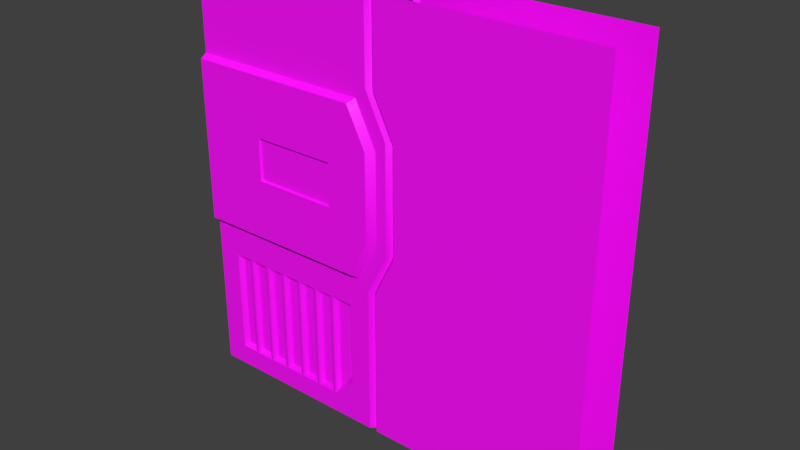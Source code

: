 # Source: doorLarge2.blend  (saved by Blender 2.91.10; exported with 4.5.12 LTS)
import bpy
from mathutils import Matrix  # noqa: F401  (used for matrix-valued properties, if any)

bpy.ops.wm.read_factory_settings(use_empty=True)
scene = bpy.context.scene
scene.name = 'model'

# ---- collections
col_door_model = bpy.data.collections.new('door model'); scene.collection.children.link(col_door_model)
col_door = bpy.data.collections.new('door'); scene.collection.children.link(col_door)
col_door.hide_render = True
col_door_frame_model = bpy.data.collections.new('door frame model')  # instanced only; not linked into the scene

# ---- images (referenced by path relative to the original .blend; pixels are not part of the script)
import os
ASSET_DIR = os.environ.get("B2B_ASSET_DIR", "")  # directory of the original .blend (textures are referenced by path, not embedded)
HERE = os.path.dirname(os.path.abspath(__file__))  # packed textures are extracted next to this script under _unpacked/

def load_image(name, relpath, width, height, colorspace="sRGB"):
    """Load a texture the original file referenced (path relative to the .blend, or extracted next to this script)."""
    p = next((c for c in (os.path.join(HERE, relpath), os.path.join(ASSET_DIR, relpath)) if relpath and os.path.exists(c)), "")
    if p:
        img = bpy.data.images.load(p, check_existing=True)
        img.name = name
    else:  # same state as the original file: an image datablock whose file is absent (Cycles renders it pink)
        img = bpy.data.images.new(name, width, height)
        img.source = "FILE"
        img.filepath = "//" + (relpath or name)
    img.colorspace_settings.name = colorspace
    return img
img_testmap_1_1 = load_image('testmap 1:1', '', 1024, 1024, 'sRGB')

# ---- materials (node trees are filled in below, after node groups)
mat_door_frame = bpy.data.materials.new('door frame')
mat_door_frame.alpha_threshold = 0.0
mat_door_frame.use_transparent_shadow = False
mat_door_frame.diffuse_color = (0.7988, 0.6487, 0.01181, 1.0)
mat_door_frame.roughness = 0.5
mat_door_door = bpy.data.materials.new('door door')
mat_door_door.alpha_threshold = 0.0
mat_door_door.use_transparent_shadow = False
mat_door_door.diffuse_color = (0.0, 0.7985, 0.002229, 1.0)
mat_door_door.roughness = 0.5

# ---- material node trees
mat_door_frame.use_nodes = True; mat_door_frame.node_tree.nodes.clear()
_N = mat_door_frame.node_tree.nodes; _L = mat_door_frame.node_tree.links
n0 = _N.new('ShaderNodeBsdfPrincipled'); n0.name = 'Principled BSDF'; n0.location = (10, 300)
n0.distribution = 'GGX'
n0.subsurface_method = 'BURLEY'
n0.inputs[3].default_value = 1.45
n0.inputs[27].default_value = (0.0, 0.0, 0.0, 1.0)
n0.inputs[28].default_value = 1.0
n1 = _N.new('ShaderNodeOutputMaterial'); n1.name = 'Material Output'; n1.location = (300, 300)
n2 = _N.new('ShaderNodeTexImage'); n2.name = 'Image Texture'; n2.location = (-280, 280)
n2.image = img_testmap_1_1
_L.new(n0.outputs[0], n1.inputs[0])
_L.new(n2.outputs[0], n0.inputs[0])
n1.is_active_output = True
mat_door_door.use_nodes = True; mat_door_door.node_tree.nodes.clear()
_N = mat_door_door.node_tree.nodes; _L = mat_door_door.node_tree.links
n0 = _N.new('ShaderNodeBsdfPrincipled'); n0.name = 'Principled BSDF'; n0.location = (10, 300)
n0.distribution = 'GGX'
n0.subsurface_method = 'BURLEY'
n0.inputs[3].default_value = 1.45
n0.inputs[27].default_value = (0.0, 0.0, 0.0, 1.0)
n0.inputs[28].default_value = 1.0
n1 = _N.new('ShaderNodeOutputMaterial'); n1.name = 'Material Output'; n1.location = (300, 300)
n2 = _N.new('ShaderNodeTexImage'); n2.name = 'Image Texture'; n2.location = (-280, 280)
n2.image = img_testmap_1_1
_L.new(n0.outputs[0], n1.inputs[0])
_L.new(n2.outputs[0], n0.inputs[0])
n1.is_active_output = True

# ---- world
world_world = bpy.data.worlds.new('world'); scene.world = world_world
world_world.use_sun_shadow = False
world_world.sun_shadow_jitter_overblur = 0.0
world_world.cycles.sampling_method = 'MANUAL'

# ---- meshes
me_door = bpy.data.meshes.new('door')
me_door.from_pydata([(-0.05, 0.12, 0.0), (-0.05, -0.12, 0.0), (0.98, -0.14, 0.7), (-0.03, -0.14, 0.7), (-0.05, -0.12, 0.7), (-0.05, 0.12, 0.7), (-0.03, -0.14, 0.0), (0.98, -0.14, 0.0), (-0.03, 0.14, 0.0), (0.98, 0.14, 0.0), (-0.03, 0.14, 0.7), (0.98, 0.14, 0.7), (0.98, -0.14, 0.9), (0.07, -0.14, 0.9), (0.05, -0.12, 0.9), (0.05, 0.12, 0.9), (0.07, 0.14, 0.9), (0.98, 0.14, 0.9), (0.98, -0.14, 1.4), (0.07, -0.14, 1.4), (0.05, -0.12, 1.4), (0.05, 0.12, 1.4), (0.07, 0.14, 1.4), (0.98, 0.14, 1.4), (0.98, -0.14, 1.6), (-0.03, -0.14, 1.6), (-0.05, -0.12, 1.6), (-0.05, 0.12, 1.6), (-0.03, 0.14, 1.6), (0.98, 0.14, 1.6), (0.98, -0.14, 1.98), (-0.03, -0.14, 1.98), (-0.05, -0.12, 1.98), (-0.05, 0.12, 1.98), (-0.03, 0.14, 1.98), (0.98, 0.14, 1.98), (-0.05, -0.12, 0.0), (-0.05, 0.12, 0.0), (-0.98, 0.14, 0.7), (-0.07, 0.14, 0.7), (-0.05, 0.12, 0.7), (-0.05, -0.12, 0.7), (-0.07, 0.14, 0.0), (-0.98, 0.14, 0.0), (-0.07, -0.14, 0.0), (-0.98, -0.14, 0.0), (-0.07, -0.14, 0.7), (-0.98, -0.14, 0.7), (-0.98, 0.14, 0.9), (0.03, 0.14, 0.9), (0.05, 0.12, 0.9), (0.05, -0.12, 0.9), (0.03, -0.14, 0.9), (-0.98, -0.14, 0.9), (-0.98, 0.14, 1.4), (0.03, 0.14, 1.4), (0.05, 0.12, 1.4), (0.05, -0.12, 1.4), (0.03, -0.14, 1.4), (-0.98, -0.14, 1.4), (-0.98, 0.14, 1.6), (-0.07, 0.14, 1.6), (-0.05, 0.12, 1.6), (-0.05, -0.12, 1.6), (-0.07, -0.14, 1.6), (-0.98, -0.14, 1.6), (-0.98, 0.14, 1.98), (-0.07, 0.14, 1.98), (-0.05, 0.12, 1.98), (-0.05, -0.12, 1.98), (-0.07, -0.14, 1.98), (-0.98, -0.14, 1.98), (-0.12, -0.14, 0.75), (-0.02, -0.14, 0.95), (-0.02, -0.14, 1.35), (-0.12, -0.14, 1.55), (-0.1419, -0.17, 0.77), (-0.05, -0.17, 0.95), (-0.05, -0.17, 1.35), (-0.1419, -0.17, 1.53), (-0.98, -0.17, 0.77), (-0.98, -0.17, 0.95), (-0.98, -0.17, 1.35), (-0.98, -0.17, 1.53), (-0.98, -0.14, 0.75), (-0.98, -0.14, 1.55), (-0.25, -0.17, 1.25), (-0.25, -0.17, 1.05), (-0.65, -0.17, 1.25), (-0.65, -0.17, 1.05), (-0.2553, -0.16, 1.246), (-0.2553, -0.16, 1.054), (-0.6447, -0.16, 1.246), (-0.6447, -0.16, 1.054), (-0.17, -0.14, 0.6), (-0.17, -0.14, 0.2), (-0.27, -0.14, 0.1), (-0.87, -0.14, 0.1), (-0.87, -0.14, 0.6), (-0.19, -0.12, 0.58), (-0.19, -0.12, 0.21), (-0.28, -0.12, 0.12), (-0.85, -0.12, 0.12), (-0.85, -0.12, 0.58), (-0.76, -0.12, 0.6), (-0.76, -0.12, 0.1), (-0.7627, -0.13, 0.1), (-0.77, -0.1373, 0.1), (-0.78, -0.14, 0.1), (-0.79, -0.1373, 0.1), (-0.7973, -0.13, 0.1), (-0.8, -0.12, 0.1), (-0.7627, -0.13, 0.6), (-0.77, -0.1373, 0.6), (-0.78, -0.14, 0.6), (-0.79, -0.1373, 0.6), (-0.7973, -0.13, 0.6), (-0.8, -0.12, 0.6), (-0.66, -0.12, 0.6), (-0.66, -0.12, 0.1), (-0.6627, -0.13, 0.1), (-0.67, -0.1373, 0.1), (-0.68, -0.14, 0.1), (-0.69, -0.1373, 0.1), (-0.6973, -0.13, 0.1), (-0.7, -0.12, 0.1), (-0.6627, -0.13, 0.6), (-0.67, -0.1373, 0.6), (-0.68, -0.14, 0.6), (-0.69, -0.1373, 0.6), (-0.6973, -0.13, 0.6), (-0.7, -0.12, 0.6), (-0.56, -0.12, 0.6), (-0.56, -0.12, 0.1), (-0.5627, -0.13, 0.1), (-0.57, -0.1373, 0.1), (-0.58, -0.14, 0.1), (-0.59, -0.1373, 0.1), (-0.5973, -0.13, 0.1), (-0.6, -0.12, 0.1), (-0.5627, -0.13, 0.6), (-0.57, -0.1373, 0.6), (-0.58, -0.14, 0.6), (-0.59, -0.1373, 0.6), (-0.5973, -0.13, 0.6), (-0.6, -0.12, 0.6), (-0.46, -0.12, 0.6), (-0.46, -0.12, 0.1), (-0.4627, -0.13, 0.1), (-0.47, -0.1373, 0.1), (-0.48, -0.14, 0.1), (-0.49, -0.1373, 0.1), (-0.4973, -0.13, 0.1), (-0.5, -0.12, 0.1), (-0.4627, -0.13, 0.6), (-0.47, -0.1373, 0.6), (-0.48, -0.14, 0.6), (-0.49, -0.1373, 0.6), (-0.4973, -0.13, 0.6), (-0.5, -0.12, 0.6), (-0.36, -0.12, 0.6), (-0.36, -0.12, 0.1), (-0.3627, -0.13, 0.1), (-0.37, -0.1373, 0.1), (-0.38, -0.14, 0.1), (-0.39, -0.1373, 0.1), (-0.3973, -0.13, 0.1), (-0.4, -0.12, 0.1), (-0.3627, -0.13, 0.6), (-0.37, -0.1373, 0.6), (-0.38, -0.14, 0.6), (-0.39, -0.1373, 0.6), (-0.3973, -0.13, 0.6), (-0.4, -0.12, 0.6), (-0.26, -0.12, 0.6), (-0.26, -0.12, 0.1), (-0.2627, -0.13, 0.1), (-0.27, -0.1373, 0.1), (-0.28, -0.14, 0.1), (-0.29, -0.1373, 0.1), (-0.2973, -0.13, 0.1), (-0.3, -0.12, 0.1), (-0.2627, -0.13, 0.6), (-0.27, -0.1373, 0.6), (-0.28, -0.14, 0.6), (-0.29, -0.1373, 0.6), (-0.2973, -0.13, 0.6), (-0.3, -0.12, 0.6)], [], [(7, 2, 3, 6), (1, 4, 5, 0), (6, 3, 4, 1), (8, 10, 11, 9), (0, 5, 10, 8), (3, 13, 14, 4), (2, 12, 13, 3), (5, 15, 16, 10), (4, 14, 15, 5), (10, 16, 17, 11), (15, 21, 22, 16), (12, 18, 19, 13), (13, 19, 20, 14), (14, 20, 21, 15), (16, 22, 23, 17), (21, 27, 28, 22), (18, 24, 25, 19), (19, 25, 26, 20), (20, 26, 27, 21), (22, 28, 29, 23), (27, 33, 34, 28), (24, 30, 31, 25), (25, 31, 32, 26), (26, 32, 33, 27), (28, 34, 35, 29), (43, 38, 39, 42), (37, 40, 41, 36), (42, 39, 40, 37), (45, 44, 96, 97), (36, 41, 46, 44), (39, 49, 50, 40), (38, 48, 49, 39), (41, 51, 52, 46), (40, 50, 51, 41), (46, 52, 53, 47), (51, 57, 58, 52), (48, 54, 55, 49), (49, 55, 56, 50), (50, 56, 57, 51), (52, 58, 59, 53), (57, 63, 64, 58), (54, 60, 61, 55), (55, 61, 62, 56), (56, 62, 63, 57), (58, 64, 65, 59), (63, 69, 70, 64), (60, 66, 67, 61), (61, 67, 68, 62), (62, 68, 69, 63), (64, 70, 71, 65), (74, 75, 79, 78), (73, 74, 78, 77), (72, 73, 77, 76), (78, 79, 83, 82), (81, 77, 87, 89), (76, 77, 81, 80), (85, 83, 79, 75), (72, 76, 80, 84), (77, 78, 86, 87), (90, 92, 93, 91), (88, 92, 90, 86), (89, 93, 92, 88), (87, 91, 93, 89), (86, 90, 91, 87), (86, 78, 82, 88), (88, 82, 81, 89), (94, 98, 103, 99), (96, 101, 102, 97), (94, 99, 100, 95), (97, 102, 103, 98), (95, 100, 101, 96), (101, 100, 102), (99, 103, 102, 100), (96, 44, 95), (44, 46, 94, 95), (47, 98, 94, 46), (47, 45, 97, 98), (107, 106, 112, 113), (109, 108, 114, 115), (108, 107, 113, 114), (106, 105, 104, 112), (111, 110, 116, 117), (110, 109, 115, 116), (121, 120, 126, 127), (123, 122, 128, 129), (122, 121, 127, 128), (120, 119, 118, 126), (125, 124, 130, 131), (124, 123, 129, 130), (135, 134, 140, 141), (137, 136, 142, 143), (136, 135, 141, 142), (134, 133, 132, 140), (139, 138, 144, 145), (138, 137, 143, 144), (149, 148, 154, 155), (151, 150, 156, 157), (150, 149, 155, 156), (148, 147, 146, 154), (153, 152, 158, 159), (152, 151, 157, 158), (163, 162, 168, 169), (165, 164, 170, 171), (164, 163, 169, 170), (162, 161, 160, 168), (167, 166, 172, 173), (166, 165, 171, 172), (177, 176, 182, 183), (179, 178, 184, 185), (178, 177, 183, 184), (176, 175, 174, 182), (181, 180, 186, 187), (180, 179, 185, 186)])
me_door.polygons.foreach_set('use_smooth', [True] * 113)
_k = set([(0, 5), (1, 4), (3, 6), (3, 13), (4, 14), (5, 15), (8, 10), (10, 16), (13, 19), (14, 20), (15, 21), (16, 22), (19, 25), (20, 26), (21, 27), (22, 28), (25, 31), (26, 32), (27, 33), (28, 34), (36, 41), (37, 40), (39, 42), (39, 49), (40, 50), (41, 51), (44, 46), (46, 52), (49, 55), (50, 56), (51, 57), (52, 58), (55, 61), (56, 62), (57, 63), (58, 64), (61, 67), (62, 68), (63, 69), (64, 70), (72, 76), (75, 79), (76, 77), (76, 80), (77, 78), (78, 79), (79, 83), (86, 87), (86, 88), (86, 90), (87, 89), (87, 91), (88, 89), (88, 92), (89, 93), (90, 91), (90, 92), (91, 93), (92, 93), (94, 95), (94, 98), (94, 99), (95, 96), (96, 97), (97, 98), (97, 102), (98, 103), (99, 100), (99, 103), (100, 101), (101, 102), (102, 103)])
me_door.attributes.new('sharp_edge', 'BOOLEAN', 'EDGE').data.foreach_set('value', [ (min(e.vertices), max(e.vertices)) in _k for e in me_door.edges])
_uv = me_door.uv_layers.new(name='UVMap')
_uv.uv.foreach_set('vector', [1.96, 0.0, 1.96, 1.4, -0.06, 1.4, -0.06, 0.0, 0.24, 0.0, 0.24, 1.4, -0.24, 1.4, -0.24, 0.0, -0.06, 0.0, -0.06, 1.4, -0.1, 1.4, -0.1, 0.0, 0.06, 0.0, 0.06, 1.4, -1.96, 1.4, -1.96, 0.0, 0.1, 0.0, 0.1, 1.4, 0.06, 1.4, 0.06, 0.0, -0.06, 1.4, 0.14, 1.8, 0.1, 1.8, -0.1, 1.4, 1.96, 1.4, 1.96, 1.8, 0.14, 1.8, -0.06, 1.4, 0.1, 1.4, -0.1, 1.8, -0.14, 1.8, 0.06, 1.4, 0.24, 1.4, 0.24, 1.8, -0.24, 1.8, -0.24, 1.4, 0.06, 1.4, -0.14, 1.8, -1.96, 1.8, -1.96, 1.4, -0.1, 1.8, -0.1, 2.8, -0.14, 2.8, -0.14, 1.8, 1.96, 1.8, 1.96, 2.8, 0.14, 2.8, 0.14, 1.8, 0.14, 1.8, 0.14, 2.8, 0.1, 2.8, 0.1, 1.8, 0.24, 1.8, 0.24, 2.8, -0.24, 2.8, -0.24, 1.8, -0.14, 1.8, -0.14, 2.8, -1.96, 2.8, -1.96, 1.8, -0.1, 2.8, 0.1, 3.2, 0.06, 3.2, -0.14, 2.8, 1.96, 2.8, 1.96, 3.2, -0.06, 3.2, 0.14, 2.8, 0.14, 2.8, -0.06, 3.2, -0.1, 3.2, 0.1, 2.8, 0.24, 2.8, 0.24, 3.2, -0.24, 3.2, -0.24, 2.8, -0.14, 2.8, 0.06, 3.2, -1.96, 3.2, -1.96, 2.8, 0.1, 3.2, 0.1, 3.96, 0.06, 3.96, 0.06, 3.2, 1.96, 3.2, 1.96, 3.96, -0.06, 3.96, -0.06, 3.2, -0.06, 3.2, -0.06, 3.96, -0.1, 3.96, -0.1, 3.2, 0.24, 3.2, 0.24, 3.96, -0.24, 3.96, -0.24, 3.2, 0.06, 3.2, 0.06, 3.96, -1.96, 3.96, -1.96, 3.2, 1.96, 0.0, 1.96, 1.4, 0.14, 1.4, 0.14, 0.0, 0.24, 0.0, 0.24, 1.4, -0.24, 1.4, -0.24, 0.0, 0.14, 0.0, 0.14, 1.4, 0.1, 1.4, 0.1, 0.0, -1.96, 0.0, -0.14, 0.0, -0.54, 0.2, -1.74, 0.2, -0.1, 0.0, -0.1, 1.4, -0.14, 1.4, -0.14, 0.0, 0.14, 1.4, -0.06, 1.8, -0.1, 1.8, 0.1, 1.4, 1.96, 1.4, 1.96, 1.8, -0.06, 1.8, 0.14, 1.4, -0.1, 1.4, 0.1, 1.8, 0.06, 1.8, -0.14, 1.4, 0.24, 1.4, 0.24, 1.8, -0.24, 1.8, -0.24, 1.4, -0.14, 1.4, 0.06, 1.8, -1.96, 1.8, -1.96, 1.4, 0.1, 1.8, 0.1, 2.8, 0.06, 2.8, 0.06, 1.8, 1.96, 1.8, 1.96, 2.8, -0.06, 2.8, -0.06, 1.8, -0.06, 1.8, -0.06, 2.8, -0.1, 2.8, -0.1, 1.8, 0.24, 1.8, 0.24, 2.8, -0.24, 2.8, -0.24, 1.8, 0.06, 1.8, 0.06, 2.8, -1.96, 2.8, -1.96, 1.8, 0.1, 2.8, -0.1, 3.2, -0.14, 3.2, 0.06, 2.8, 1.96, 2.8, 1.96, 3.2, 0.14, 3.2, -0.06, 2.8, -0.06, 2.8, 0.14, 3.2, 0.1, 3.2, -0.1, 2.8, 0.24, 2.8, 0.24, 3.2, -0.24, 3.2, -0.24, 2.8, 0.06, 2.8, -0.14, 3.2, -1.96, 3.2, -1.96, 2.8, -0.1, 3.2, -0.1, 3.96, -0.14, 3.96, -0.14, 3.2, 1.96, 3.2, 1.96, 3.96, 0.14, 3.96, 0.14, 3.2, 0.14, 3.2, 0.14, 3.96, 0.1, 3.96, 0.1, 3.2, 0.24, 3.2, 0.24, 3.96, -0.24, 3.96, -0.24, 3.2, -0.14, 3.2, -0.14, 3.96, -1.96, 3.96, -1.96, 3.2, -0.04, 2.7, -0.24, 3.1, -0.2839, 3.06, -0.1, 2.7, -0.04, 1.9, -0.04, 2.7, -0.1, 2.7, -0.1, 1.9, -0.24, 1.5, -0.04, 1.9, -0.1, 1.9, -0.2839, 1.54, -0.1, 2.7, -0.2839, 3.06, -1.96, 3.06, -1.96, 2.7, -1.96, 1.9, -0.1, 1.9, -0.5, 2.1, -1.3, 2.1, -0.2839, 1.54, -0.1, 1.9, -1.96, 1.9, -1.96, 1.54, -1.96, -0.28, -1.96, -0.34, -0.2839, -0.34, -0.24, -0.28, -0.24, 0.28, -0.2839, 0.34, -1.96, 0.34, -1.96, 0.28, -0.1, 1.9, -0.1, 2.7, -0.5, 2.5, -0.5, 2.1, -0.5105, 2.493, -1.289, 2.493, -1.289, 2.107, -0.5105, 2.107, -1.3, 0.34, -1.289, 0.32, -0.5105, 0.32, -0.5, 0.34, -0.34, 2.1, -0.32, 2.107, -0.32, 2.493, -0.34, 2.5, -0.5, -0.34, -0.5105, -0.32, -1.289, -0.32, -1.3, -0.34, 0.34, 2.5, 0.32, 2.493, 0.32, 2.107, 0.34, 2.1, -0.5, 2.5, -0.1, 2.7, -1.96, 2.7, -1.3, 2.5, -1.3, 2.5, -1.96, 2.7, -1.96, 1.9, -1.3, 2.1, -0.34, 1.2, -1.74, 1.2, -1.7, 1.16, -0.38, 1.16, -0.54, 0.2, -0.56, 0.24, -1.7, 0.24, -1.74, 0.2, 0.28, 1.2, 0.24, 1.16, 0.24, 0.42, 0.28, 0.4, -1.74, 0.2, -1.7, 0.24, -1.7, 1.16, -1.74, 1.2, -0.34, 0.4, -0.38, 0.42, -0.56, 0.24, -0.54, 0.2, -0.56, 0.24, -0.38, 0.42, -1.7, 0.24, -0.38, 1.16, -1.7, 1.16, -1.7, 0.24, -0.38, 0.42, -0.54, 0.2, -0.14, 0.0, -0.34, 0.4, -0.14, 0.0, -0.14, 1.4, -0.34, 1.2, -0.34, 0.4, -1.96, 1.4, -1.74, 1.2, -0.34, 1.2, -0.14, 1.4, -1.96, 1.4, -1.96, 0.0, -1.74, 0.2, -1.74, 1.2, -1.54, 0.2, -1.525, 0.2, -1.525, 1.2, -1.54, 1.2, -1.58, 0.2, -1.56, 0.2, -1.56, 1.2, -1.58, 1.2, -1.56, 0.2, -1.54, 0.2, -1.54, 1.2, -1.56, 1.2, -0.26, 0.2, -0.24, 0.2, -0.24, 1.2, -0.26, 1.2, 0.24, 0.2, 0.26, 0.2, 0.26, 1.2, 0.24, 1.2, 0.26, 0.2, 0.2746, 0.2, 0.2746, 1.2, 0.26, 1.2, -1.34, 0.2, -1.325, 0.2, -1.325, 1.2, -1.34, 1.2, -1.38, 0.2, -1.36, 0.2, -1.36, 1.2, -1.38, 1.2, -1.36, 0.2, -1.34, 0.2, -1.34, 1.2, -1.36, 1.2, -0.26, 0.2, -0.24, 0.2, -0.24, 1.2, -0.26, 1.2, 0.24, 0.2, 0.26, 0.2, 0.26, 1.2, 0.24, 1.2, 0.26, 0.2, 0.2746, 0.2, 0.2746, 1.2, 0.26, 1.2, -1.14, 0.2, -1.125, 0.2, -1.125, 1.2, -1.14, 1.2, -1.18, 0.2, -1.16, 0.2, -1.16, 1.2, -1.18, 1.2, -1.16, 0.2, -1.14, 0.2, -1.14, 1.2, -1.16, 1.2, -0.26, 0.2, -0.24, 0.2, -0.24, 1.2, -0.26, 1.2, 0.24, 0.2, 0.26, 0.2, 0.26, 1.2, 0.24, 1.2, 0.26, 0.2, 0.2746, 0.2, 0.2746, 1.2, 0.26, 1.2, -0.94, 0.2, -0.9254, 0.2, -0.9254, 1.2, -0.94, 1.2, -0.98, 0.2, -0.96, 0.2, -0.96, 1.2, -0.98, 1.2, -0.96, 0.2, -0.94, 0.2, -0.94, 1.2, -0.96, 1.2, -0.26, 0.2, -0.24, 0.2, -0.24, 1.2, -0.26, 1.2, 0.24, 0.2, 0.26, 0.2, 0.26, 1.2, 0.24, 1.2, 0.26, 0.2, 0.2746, 0.2, 0.2746, 1.2, 0.26, 1.2, -0.74, 0.2, -0.7254, 0.2, -0.7254, 1.2, -0.74, 1.2, -0.78, 0.2, -0.76, 0.2, -0.76, 1.2, -0.78, 1.2, -0.76, 0.2, -0.74, 0.2, -0.74, 1.2, -0.76, 1.2, -0.26, 0.2, -0.24, 0.2, -0.24, 1.2, -0.26, 1.2, 0.24, 0.2, 0.26, 0.2, 0.26, 1.2, 0.24, 1.2, 0.26, 0.2, 0.2746, 0.2, 0.2746, 1.2, 0.26, 1.2, -0.54, 0.2, -0.5254, 0.2, -0.5254, 1.2, -0.54, 1.2, -0.58, 0.2, -0.56, 0.2, -0.56, 1.2, -0.58, 1.2, -0.56, 0.2, -0.54, 0.2, -0.54, 1.2, -0.56, 1.2, -0.26, 0.2, -0.24, 0.2, -0.24, 1.2, -0.26, 1.2, 0.24, 0.2, 0.26, 0.2, 0.26, 1.2, 0.24, 1.2, 0.26, 0.2, 0.2746, 0.2, 0.2746, 1.2, 0.26, 1.2])
me_door.materials.append(mat_door_frame)
me_door.materials.append(mat_door_door)
me_door.use_remesh_preserve_volume = False
me_door.use_remesh_preserve_attributes = False
me_door.use_mirror_vertex_groups = False
me_door.update()

# ---- objects
ob_door_frame_model = bpy.data.objects.new('door frame model', None)
ob_door = bpy.data.objects.new('door', me_door)

# ---- transforms, parenting, visibility, modifiers, constraints
ob_door_frame_model.location = (0.0, 0.0, 0.0)
ob_door_frame_model.instance_type = 'COLLECTION'
ob_door_frame_model.lineart.crease_threshold = 0.0
ob_door.location = (0.0, 0.0, 0.0)
ob_door.lineart.crease_threshold = 0.0
_m = ob_door.modifiers.new('EdgeSplit', 'EDGE_SPLIT')
_m.use_edge_angle = False
ob_door_frame_model.instance_collection = col_door_frame_model

# ---- collection membership
scene.collection.objects.link(ob_door_frame_model)
col_door_model.objects.link(ob_door)

# ---- scene / render settings (as saved in the file)
scene.frame_start = 1; scene.frame_end = 1000; scene.frame_set(0)
scene.render.engine = 'BLENDER_EEVEE_NEXT'
scene.render.image_settings.color_mode = 'RGB'
scene.render.image_settings.compression = 90
scene.render.resolution_percentage = 50
scene.render.fps = 50
scene.render.dither_intensity = 0.0
scene.render.bake_margin = 2
scene.render.bake_bias = 0.0
scene.cycles.use_denoising = False
scene.cycles.samples = 128
scene.cycles.sampling_pattern = 'TABULATED_SOBOL'
scene.cycles.use_adaptive_sampling = False
scene.cycles.use_light_tree = False
scene.cycles.blur_glossy = 0.0
scene.cycles.sample_clamp_indirect = 0.0
scene.view_settings.view_transform = 'Standard'
bpy.context.view_layer.update()

# ---- added for rendering (the .blend has no active camera and no usable light): camera, sun
cam_auto = bpy.data.cameras.new('AutoCamera')
cam_auto.lens = 50.0
cam_auto.sensor_width = 36.0
cam_auto.clip_end = 1000.0
ob_auto_camera = bpy.data.objects.new('AutoCamera', cam_auto)
scene.collection.objects.link(ob_auto_camera)
ob_auto_camera.location = (2.59362, -3.12734, 3.06489)
ob_auto_camera.rotation_euler = (1.09748, -7.21219e-08, 0.694738)
scene.camera = ob_auto_camera
light_auto_sun = bpy.data.lights.new('AutoSun', 'SUN')
light_auto_sun.energy = 3.0
light_auto_sun.angle = 0.0523599
ob_auto_sun = bpy.data.objects.new('AutoSun', light_auto_sun)
scene.collection.objects.link(ob_auto_sun)
ob_auto_sun.rotation_euler = (0.872665, 0.174533, 0.523599)
bpy.context.view_layer.update()
